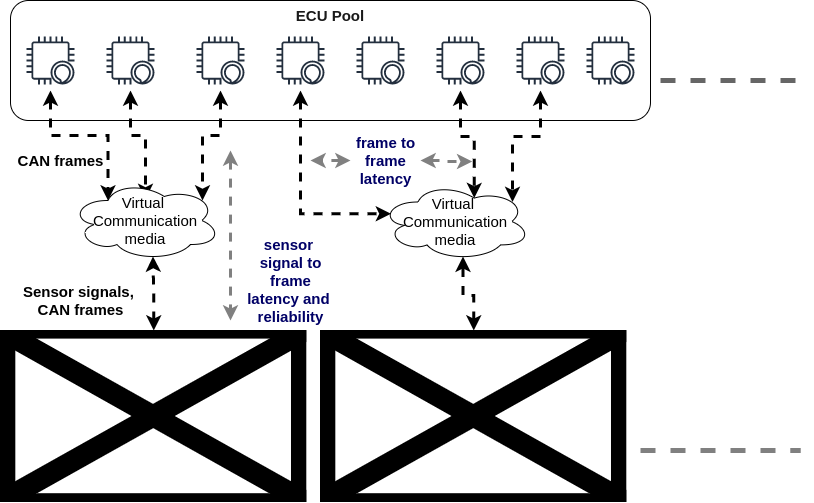

The diagram above was exported from draw.io. Its source (the exported page's mxGraphModel, read from the mxfile embedded in the PNG):
<mxGraphModel dx="1173" dy="717" grid="1" gridSize="10" guides="1" tooltips="1" connect="1" arrows="1" fold="1" page="1" pageScale="1" pageWidth="827" pageHeight="583" background="#ffffff" math="0" shadow="0">
  <root>
    <mxCell id="0" />
    <mxCell id="1" parent="0" />
    <mxCell id="16" value="&lt;font color=&quot;#1a1a1a&quot;&gt;&lt;b&gt;ECU Pool&lt;/b&gt;&lt;/font&gt;" style="rounded=1;whiteSpace=wrap;html=1;horizontal=1;verticalAlign=top;fontSize=15;fillColor=none;strokeColor=#000000;" vertex="1" parent="1">
      <mxGeometry x="20" y="40" width="640" height="120" as="geometry" />
    </mxCell>
    <mxCell id="19" style="edgeStyle=orthogonalEdgeStyle;rounded=0;orthogonalLoop=1;jettySize=auto;html=1;entryX=0.55;entryY=0.95;entryDx=0;entryDy=0;entryPerimeter=0;dashed=1;fontSize=15;strokeWidth=3;strokeColor=#000000;startArrow=classic;startFill=1;" edge="1" parent="1" source="2" target="17">
      <mxGeometry relative="1" as="geometry" />
    </mxCell>
    <mxCell id="2" value="" style="shape=image;verticalLabelPosition=bottom;labelBackgroundColor=#ffffff;verticalAlign=top;aspect=fixed;imageAspect=0;image=https://miro.medium.com/max/2000/1*vyKGFBupXwJYC55dwIstHw.jpeg;" vertex="1" parent="1">
      <mxGeometry x="10" y="370" width="306.3" height="172" as="geometry" />
    </mxCell>
    <mxCell id="20" style="edgeStyle=orthogonalEdgeStyle;rounded=0;orthogonalLoop=1;jettySize=auto;html=1;entryX=0.25;entryY=0.25;entryDx=0;entryDy=0;entryPerimeter=0;dashed=1;fontSize=15;strokeWidth=3;startArrow=classic;startFill=1;strokeColor=#000000;" edge="1" parent="1" source="3" target="17">
      <mxGeometry relative="1" as="geometry" />
    </mxCell>
    <mxCell id="3" value="" style="outlineConnect=0;fontColor=#232F3E;gradientColor=none;strokeColor=#232F3E;fillColor=#ffffff;dashed=0;verticalLabelPosition=bottom;verticalAlign=top;align=center;html=1;fontSize=12;fontStyle=0;aspect=fixed;shape=mxgraph.aws4.resourceIcon;resIcon=mxgraph.aws4.alexa_enabled_device;" vertex="1" parent="1">
      <mxGeometry x="30" y="70" width="60" height="60" as="geometry" />
    </mxCell>
    <mxCell id="21" style="edgeStyle=orthogonalEdgeStyle;rounded=0;orthogonalLoop=1;jettySize=auto;html=1;entryX=0.5;entryY=0.231;entryDx=0;entryDy=0;entryPerimeter=0;dashed=1;fontSize=15;strokeWidth=3;startArrow=classic;startFill=1;strokeColor=#000000;" edge="1" parent="1" source="4" target="17">
      <mxGeometry relative="1" as="geometry" />
    </mxCell>
    <mxCell id="4" value="" style="outlineConnect=0;fontColor=#232F3E;gradientColor=none;strokeColor=#232F3E;fillColor=#ffffff;dashed=0;verticalLabelPosition=bottom;verticalAlign=top;align=center;html=1;fontSize=12;fontStyle=0;aspect=fixed;shape=mxgraph.aws4.resourceIcon;resIcon=mxgraph.aws4.alexa_enabled_device;" vertex="1" parent="1">
      <mxGeometry x="110" y="70" width="60" height="60" as="geometry" />
    </mxCell>
    <mxCell id="28" style="edgeStyle=orthogonalEdgeStyle;rounded=0;orthogonalLoop=1;jettySize=auto;html=1;entryX=0.55;entryY=0.95;entryDx=0;entryDy=0;entryPerimeter=0;dashed=1;fontSize=15;strokeWidth=3;strokeColor=#000000;startArrow=classic;startFill=1;" edge="1" parent="1" source="5" target="23">
      <mxGeometry relative="1" as="geometry" />
    </mxCell>
    <mxCell id="5" value="" style="shape=image;verticalLabelPosition=bottom;labelBackgroundColor=#ffffff;verticalAlign=top;aspect=fixed;imageAspect=0;image=https://miro.medium.com/max/2000/1*vyKGFBupXwJYC55dwIstHw.jpeg;" vertex="1" parent="1">
      <mxGeometry x="330" y="370" width="306.3" height="172" as="geometry" />
    </mxCell>
    <mxCell id="6" value="" style="endArrow=none;html=1;strokeWidth=5;dashed=1;strokeColor=#808080;" edge="1" parent="1">
      <mxGeometry width="50" height="50" relative="1" as="geometry">
        <mxPoint x="650" y="490" as="sourcePoint" />
        <mxPoint x="810" y="490" as="targetPoint" />
      </mxGeometry>
    </mxCell>
    <mxCell id="22" style="edgeStyle=orthogonalEdgeStyle;rounded=0;orthogonalLoop=1;jettySize=auto;html=1;entryX=0.88;entryY=0.25;entryDx=0;entryDy=0;entryPerimeter=0;dashed=1;fontSize=15;strokeWidth=3;startArrow=classic;startFill=1;strokeColor=#000000;" edge="1" parent="1" source="9" target="17">
      <mxGeometry relative="1" as="geometry" />
    </mxCell>
    <mxCell id="9" value="" style="outlineConnect=0;fontColor=#232F3E;gradientColor=none;strokeColor=#232F3E;fillColor=#ffffff;dashed=0;verticalLabelPosition=bottom;verticalAlign=top;align=center;html=1;fontSize=12;fontStyle=0;aspect=fixed;shape=mxgraph.aws4.resourceIcon;resIcon=mxgraph.aws4.alexa_enabled_device;" vertex="1" parent="1">
      <mxGeometry x="200" y="70" width="60" height="60" as="geometry" />
    </mxCell>
    <mxCell id="24" style="edgeStyle=orthogonalEdgeStyle;rounded=0;orthogonalLoop=1;jettySize=auto;html=1;entryX=0.07;entryY=0.4;entryDx=0;entryDy=0;entryPerimeter=0;dashed=1;fontSize=15;strokeWidth=3;startArrow=classic;startFill=1;strokeColor=#000000;" edge="1" parent="1" source="10" target="23">
      <mxGeometry relative="1" as="geometry">
        <mxPoint x="310" y="140" as="sourcePoint" />
        <Array as="points">
          <mxPoint x="310" y="253" />
        </Array>
      </mxGeometry>
    </mxCell>
    <mxCell id="10" value="" style="outlineConnect=0;fontColor=#232F3E;gradientColor=none;strokeColor=#232F3E;fillColor=#ffffff;dashed=0;verticalLabelPosition=bottom;verticalAlign=top;align=center;html=1;fontSize=12;fontStyle=0;aspect=fixed;shape=mxgraph.aws4.resourceIcon;resIcon=mxgraph.aws4.alexa_enabled_device;" vertex="1" parent="1">
      <mxGeometry x="280" y="70" width="60" height="60" as="geometry" />
    </mxCell>
    <mxCell id="11" value="" style="outlineConnect=0;fontColor=#232F3E;gradientColor=none;strokeColor=#232F3E;fillColor=#ffffff;dashed=0;verticalLabelPosition=bottom;verticalAlign=top;align=center;html=1;fontSize=12;fontStyle=0;aspect=fixed;shape=mxgraph.aws4.resourceIcon;resIcon=mxgraph.aws4.alexa_enabled_device;" vertex="1" parent="1">
      <mxGeometry x="360" y="70" width="60" height="60" as="geometry" />
    </mxCell>
    <mxCell id="26" style="edgeStyle=orthogonalEdgeStyle;rounded=0;orthogonalLoop=1;jettySize=auto;html=1;entryX=0.625;entryY=0.2;entryDx=0;entryDy=0;entryPerimeter=0;dashed=1;fontSize=15;strokeWidth=3;startArrow=classic;startFill=1;strokeColor=#000000;" edge="1" parent="1" source="12" target="23">
      <mxGeometry relative="1" as="geometry" />
    </mxCell>
    <mxCell id="12" value="" style="outlineConnect=0;fontColor=#232F3E;gradientColor=none;strokeColor=#232F3E;fillColor=#ffffff;dashed=0;verticalLabelPosition=bottom;verticalAlign=top;align=center;html=1;fontSize=12;fontStyle=0;aspect=fixed;shape=mxgraph.aws4.resourceIcon;resIcon=mxgraph.aws4.alexa_enabled_device;" vertex="1" parent="1">
      <mxGeometry x="440" y="70" width="60" height="60" as="geometry" />
    </mxCell>
    <mxCell id="27" style="edgeStyle=orthogonalEdgeStyle;rounded=0;orthogonalLoop=1;jettySize=auto;html=1;entryX=0.88;entryY=0.25;entryDx=0;entryDy=0;entryPerimeter=0;dashed=1;fontSize=15;strokeWidth=3;startArrow=classic;startFill=1;strokeColor=#000000;" edge="1" parent="1" source="13" target="23">
      <mxGeometry relative="1" as="geometry" />
    </mxCell>
    <mxCell id="13" value="" style="outlineConnect=0;fontColor=#232F3E;gradientColor=none;strokeColor=#232F3E;fillColor=#ffffff;dashed=0;verticalLabelPosition=bottom;verticalAlign=top;align=center;html=1;fontSize=12;fontStyle=0;aspect=fixed;shape=mxgraph.aws4.resourceIcon;resIcon=mxgraph.aws4.alexa_enabled_device;" vertex="1" parent="1">
      <mxGeometry x="520" y="70" width="60" height="60" as="geometry" />
    </mxCell>
    <mxCell id="14" value="" style="outlineConnect=0;fontColor=#232F3E;gradientColor=none;strokeColor=#232F3E;fillColor=#ffffff;dashed=0;verticalLabelPosition=bottom;verticalAlign=top;align=center;html=1;fontSize=12;fontStyle=0;aspect=fixed;shape=mxgraph.aws4.resourceIcon;resIcon=mxgraph.aws4.alexa_enabled_device;" vertex="1" parent="1">
      <mxGeometry x="590" y="70" width="60" height="60" as="geometry" />
    </mxCell>
    <mxCell id="15" value="" style="endArrow=none;html=1;strokeWidth=5;dashed=1;strokeColor=#666666;" edge="1" parent="1">
      <mxGeometry width="50" height="50" relative="1" as="geometry">
        <mxPoint x="670" y="120" as="sourcePoint" />
        <mxPoint x="820" y="120" as="targetPoint" />
      </mxGeometry>
    </mxCell>
    <mxCell id="17" value="Virtual&amp;nbsp; Communication media" style="ellipse;shape=cloud;whiteSpace=wrap;html=1;fontSize=15;verticalAlign=middle;" vertex="1" parent="1">
      <mxGeometry x="80" y="220" width="150" height="80" as="geometry" />
    </mxCell>
    <mxCell id="23" value="Virtual&amp;nbsp; Communication media" style="ellipse;shape=cloud;whiteSpace=wrap;html=1;fontSize=15;verticalAlign=middle;" vertex="1" parent="1">
      <mxGeometry x="390" y="222" width="150" height="78" as="geometry" />
    </mxCell>
    <mxCell id="30" value="Sensor signals, &lt;br&gt;CAN frames" style="text;html=1;align=center;verticalAlign=middle;resizable=0;points=[];autosize=1;strokeColor=none;fontSize=15;fontColor=#000000;fontStyle=1" vertex="1" parent="1">
      <mxGeometry x="25" y="320" width="130" height="40" as="geometry" />
    </mxCell>
    <mxCell id="33" value="CAN frames" style="text;html=1;align=center;verticalAlign=middle;resizable=0;points=[];autosize=1;strokeColor=none;fontSize=15;fontColor=#000000;fontStyle=1" vertex="1" parent="1">
      <mxGeometry x="20" y="190" width="100" height="20" as="geometry" />
    </mxCell>
    <mxCell id="39" style="edgeStyle=orthogonalEdgeStyle;rounded=0;orthogonalLoop=1;jettySize=auto;html=1;dashed=1;fontSize=15;fontColor=#000000;startArrow=classic;startFill=1;strokeColor=#808080;strokeWidth=3;" edge="1" parent="1" source="37">
      <mxGeometry relative="1" as="geometry">
        <mxPoint x="320" y="200" as="targetPoint" />
      </mxGeometry>
    </mxCell>
    <mxCell id="40" style="edgeStyle=orthogonalEdgeStyle;rounded=0;orthogonalLoop=1;jettySize=auto;html=1;entryX=0.857;entryY=0.66;entryDx=0;entryDy=0;entryPerimeter=0;dashed=1;fontSize=15;fontColor=#000000;startArrow=classic;startFill=1;strokeColor=#808080;strokeWidth=3;" edge="1" parent="1" source="37" target="26">
      <mxGeometry relative="1" as="geometry" />
    </mxCell>
    <mxCell id="37" value="frame to&lt;br&gt;frame&lt;br&gt;latency" style="text;html=1;align=center;verticalAlign=middle;resizable=0;points=[];autosize=1;strokeColor=none;fontSize=15;fontColor=#000066;fontStyle=1" vertex="1" parent="1">
      <mxGeometry x="360" y="170" width="70" height="60" as="geometry" />
    </mxCell>
    <mxCell id="41" value="sensor &lt;br&gt;signal to&lt;br&gt;frame&lt;br&gt;latency and &lt;br&gt;reliability" style="text;html=1;align=center;verticalAlign=middle;resizable=0;points=[];autosize=1;strokeColor=none;fontSize=15;fontColor=#000066;fontStyle=1" vertex="1" parent="1">
      <mxGeometry x="250" y="270" width="100" height="100" as="geometry" />
    </mxCell>
    <mxCell id="43" style="edgeStyle=orthogonalEdgeStyle;rounded=0;orthogonalLoop=1;jettySize=auto;html=1;dashed=1;fontSize=15;fontColor=#000000;startArrow=classic;startFill=1;strokeColor=#808080;strokeWidth=3;" edge="1" parent="1">
      <mxGeometry relative="1" as="geometry">
        <mxPoint x="240" y="190" as="sourcePoint" />
        <mxPoint x="240" y="360" as="targetPoint" />
      </mxGeometry>
    </mxCell>
  </root>
</mxGraphModel>